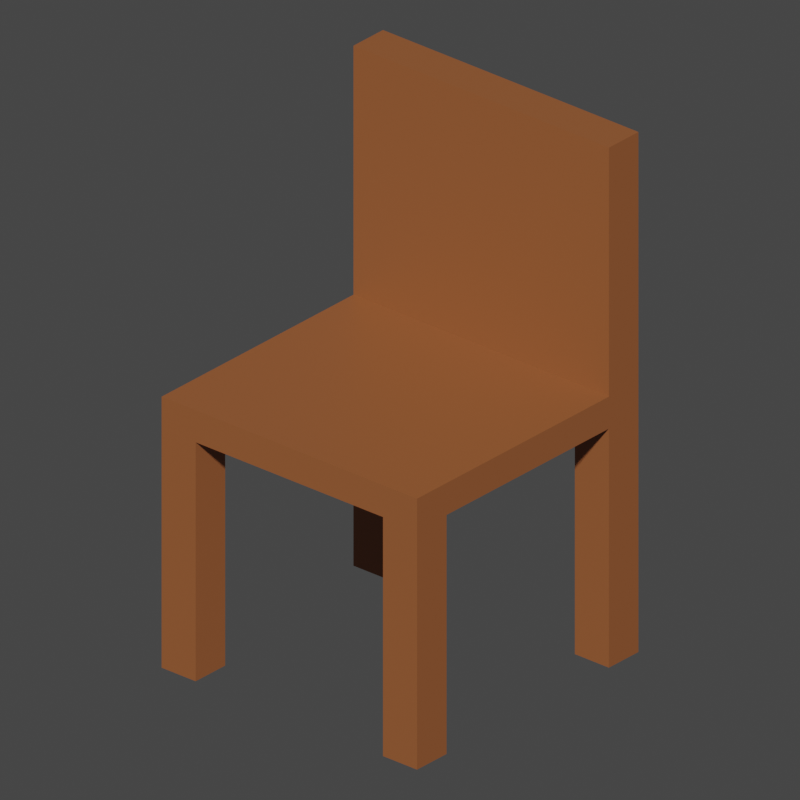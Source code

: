 # Source: beginner_chair_connected.blend  (saved by Blender 5.2.44; exported with 4.5.12 LTS)
import bpy
from mathutils import Matrix  # noqa: F401  (used for matrix-valued properties, if any)

bpy.ops.wm.read_factory_settings(use_empty=True)
scene = bpy.context.scene
scene.name = 'Scene'

# ---- collections
col_base = bpy.data.collections.new('base'); scene.collection.children.link(col_base)

# ---- materials (node trees are filled in below, after node groups)
mat_tutorial_chair_warm_wood = bpy.data.materials.new('Tutorial_Chair_Warm_Wood')
mat_tutorial_chair_warm_wood.diffuse_color = (0.32, 0.105, 0.035, 1.0)

# ---- material node trees
mat_tutorial_chair_warm_wood.use_nodes = True; mat_tutorial_chair_warm_wood.node_tree.nodes.clear()
_N = mat_tutorial_chair_warm_wood.node_tree.nodes; _L = mat_tutorial_chair_warm_wood.node_tree.links
n0 = _N.new('ShaderNodeBsdfPrincipled'); n0.name = 'Principled BSDF'; n0.location = (-200, 100)
n0.inputs[0].default_value = (0.32, 0.105, 0.035, 1.0)
n0.inputs[2].default_value = 0.46
n0.inputs[10].default_value = 0.005
n1 = _N.new('ShaderNodeOutputMaterial'); n1.name = 'Material Output'; n1.location = (200, 100)
_L.new(n0.outputs[0], n1.inputs[0])
n1.is_active_output = True

# ---- world
world_world = bpy.data.worlds.new('World'); scene.world = world_world
world_world.use_nodes = True; world_world.node_tree.nodes.clear()
_N = world_world.node_tree.nodes; _L = world_world.node_tree.links
n0 = _N.new('ShaderNodeOutputWorld'); n0.name = 'World Output'; n0.location = (300, 300)
n1 = _N.new('ShaderNodeBackground'); n1.name = 'Background'; n1.location = (10, 300)
n1.inputs[0].default_value = (0.05088, 0.05088, 0.05088, 1.0)
_L.new(n1.outputs[0], n0.inputs[0])
n0.is_active_output = True
world_world.color = (0.05088, 0.05088, 0.05088)
world_world.use_sun_shadow = False
world_world.sun_shadow_jitter_overblur = 0.0

# ---- cameras
cam_tutorial_diagnostic_camera = bpy.data.cameras.new('Tutorial_Diagnostic_Camera')
cam_tutorial_diagnostic_camera.type = 'ORTHO'
cam_tutorial_diagnostic_camera.ortho_scale = 7.1

# ---- meshes
me_chair_loopextrude_cage = bpy.data.meshes.new('Chair_LoopExtrude_Cage')
me_chair_loopextrude_cage.from_pydata([(-1.5, -1.5, -2.55), (-1.5, -1.5, -0.16), (-1.5, -1.1, -0.16), (-1.5, -1.1, -2.55), (-1.1, -1.5, -2.55), (-1.1, -1.1, -2.55), (-1.1, -1.1, -0.16), (-1.1, -1.5, -0.16), (-1.5, -1.5, 0.16), (-1.5, -1.1, 0.16), (-1.1, -1.5, 0.16), (-1.1, -1.1, 0.16), (-1.5, 1.1, 0.16), (-1.5, 1.1, -0.16), (-1.1, 1.1, -0.16), (-1.1, 1.1, 0.16), (-1.5, 1.1, -2.55), (-1.5, 1.5, -0.16), (-1.5, 1.5, -2.55), (-1.1, 1.1, -2.55), (-1.1, 1.5, -2.55), (-1.1, 1.5, -0.16), (-1.5, 1.5, 0.16), (-1.1, 1.5, 0.16), (-1.5, 1.1, 2.65), (-1.5, 1.5, 2.65), (-1.1, 1.1, 2.65), (-1.1, 1.5, 2.65), (1.1, -1.5, -0.16), (1.1, -1.5, 0.16), (1.1, -1.1, -0.16), (1.1, -1.1, 0.16), (1.1, 1.1, -0.16), (1.1, 1.1, 0.16), (1.1, 1.5, 0.16), (1.1, 1.5, -0.16), (1.1, 1.1, 2.65), (1.1, 1.5, 2.65), (1.1, -1.5, -2.55), (1.1, -1.1, -2.55), (1.5, -1.5, -2.55), (1.5, -1.1, -2.55), (1.5, -1.1, -0.16), (1.5, -1.5, -0.16), (1.5, -1.1, 0.16), (1.5, -1.5, 0.16), (1.5, 1.1, -0.16), (1.5, 1.1, 0.16), (1.1, 1.1, -2.55), (1.1, 1.5, -2.55), (1.5, 1.1, -2.55), (1.5, 1.5, -2.55), (1.5, 1.5, -0.16), (1.5, 1.5, 0.16), (1.5, 1.5, 2.65), (1.5, 1.1, 2.65)], [], [(0, 1, 2, 3), (4, 5, 6, 7), (0, 4, 7, 1), (3, 2, 6, 5), (0, 3, 5, 4), (1, 8, 9, 2), (1, 7, 10, 8), (8, 10, 11, 9), (2, 9, 12, 13), (2, 13, 14, 6), (9, 11, 15, 12), (16, 13, 17, 18), (19, 20, 21, 14), (16, 19, 14, 13), (18, 17, 21, 20), (16, 18, 20, 19), (13, 12, 22, 17), (17, 22, 23, 21), (12, 24, 25, 22), (12, 15, 26, 24), (22, 25, 27, 23), (24, 26, 27, 25), (7, 28, 29, 10), (7, 6, 30, 28), (10, 29, 31, 11), (6, 14, 32, 30), (11, 31, 33, 15), (21, 23, 34, 35), (14, 21, 35, 32), (15, 33, 36, 26), (23, 27, 37, 34), (26, 36, 37, 27), (38, 28, 30, 39), (40, 41, 42, 43), (38, 40, 43, 28), (39, 30, 42, 41), (38, 39, 41, 40), (43, 42, 44, 45), (28, 43, 45, 29), (29, 45, 44, 31), (42, 46, 47, 44), (30, 32, 46, 42), (31, 44, 47, 33), (48, 32, 35, 49), (50, 51, 52, 46), (48, 50, 46, 32), (49, 35, 52, 51), (48, 49, 51, 50), (46, 52, 53, 47), (35, 34, 53, 52), (47, 53, 54, 55), (33, 47, 55, 36), (34, 37, 54, 53), (36, 55, 54, 37)])
me_chair_loopextrude_cage.materials.append(mat_tutorial_chair_warm_wood)
me_chair_loopextrude_cage.update()

# ---- objects
ob_tutorial_diagnostic_camera = bpy.data.objects.new('Tutorial_Diagnostic_Camera', cam_tutorial_diagnostic_camera)
ob_chair_connected_loopextrude = bpy.data.objects.new('Chair_Connected_LoopExtrude', me_chair_loopextrude_cage)

# ---- transforms, parenting, visibility, modifiers, constraints
ob_tutorial_diagnostic_camera.location = (6.5, -7.5, 5.2)
ob_tutorial_diagnostic_camera.rotation_euler = (1.092, -3.506e-08, 0.7141)
ob_chair_connected_loopextrude.location = (0.0, 0.0, 0.0)

# ---- collection membership
scene.collection.objects.link(ob_tutorial_diagnostic_camera)
col_base.objects.link(ob_chair_connected_loopextrude)

# ---- scene / render settings (as saved in the file)
scene.camera = ob_tutorial_diagnostic_camera
scene.frame_start = 1; scene.frame_end = 250; scene.frame_set(180)
scene.render.engine = 'BLENDER_WORKBENCH'
scene.render.image_settings.color_mode = 'RGB'
scene.render.resolution_x = 640
scene.render.resolution_y = 640
scene.render.bake_bias = 0.0
scene.render.bake_samples = 0
scene.cycles.sampling_pattern = 'TABULATED_SOBOL'
scene.eevee.use_gtao = True
scene.eevee.fast_gi_thickness_near = 0.1
scene.eevee.fast_gi_thickness_far = 0.0
scene.view_settings.view_transform = 'Filmic'
bpy.context.view_layer.update()

# ---- added for rendering (the .blend has no usable light): sun
light_auto_sun = bpy.data.lights.new('AutoSun', 'SUN')
light_auto_sun.energy = 3.0
light_auto_sun.angle = 0.0523599
ob_auto_sun = bpy.data.objects.new('AutoSun', light_auto_sun)
scene.collection.objects.link(ob_auto_sun)
ob_auto_sun.rotation_euler = (0.872665, 0.174533, 0.523599)
bpy.context.view_layer.update()
